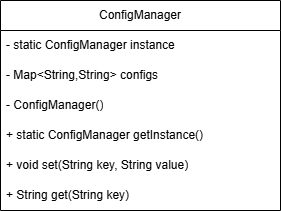

The diagram above was exported from draw.io. Its source (the exported page's mxGraphModel, read from the mxfile embedded in the PNG):
<mxGraphModel dx="1106" dy="605" grid="1" gridSize="10" guides="1" tooltips="1" connect="1" arrows="1" fold="1" page="1" pageScale="1" pageWidth="827" pageHeight="1169" math="0" shadow="0">
  <root>
    <mxCell id="0" />
    <mxCell id="1" parent="0" />
    <mxCell id="nl7i4QgPKzpMoQTm3dH2-1" parent="1" style="swimlane;fontStyle=0;childLayout=stackLayout;horizontal=1;startSize=30;horizontalStack=0;resizeParent=1;resizeParentMax=0;resizeLast=0;collapsible=1;marginBottom=0;whiteSpace=wrap;html=1;" value="ConfigManager" vertex="1">
      <mxGeometry height="210" width="280" x="210" y="140" as="geometry" />
    </mxCell>
    <mxCell id="nl7i4QgPKzpMoQTm3dH2-2" parent="nl7i4QgPKzpMoQTm3dH2-1" style="text;strokeColor=none;fillColor=none;align=left;verticalAlign=middle;spacingLeft=4;spacingRight=4;overflow=hidden;points=[[0,0.5],[1,0.5]];portConstraint=eastwest;rotatable=0;whiteSpace=wrap;html=1;" value="- static ConfigManager instance" vertex="1">
      <mxGeometry height="30" width="280" y="30" as="geometry" />
    </mxCell>
    <mxCell id="nl7i4QgPKzpMoQTm3dH2-3" parent="nl7i4QgPKzpMoQTm3dH2-1" style="text;strokeColor=none;fillColor=none;align=left;verticalAlign=middle;spacingLeft=4;spacingRight=4;overflow=hidden;points=[[0,0.5],[1,0.5]];portConstraint=eastwest;rotatable=0;whiteSpace=wrap;html=1;" value="- Map&amp;lt;String,String&amp;gt; configs" vertex="1">
      <mxGeometry height="30" width="280" y="60" as="geometry" />
    </mxCell>
    <mxCell id="nl7i4QgPKzpMoQTm3dH2-7" parent="nl7i4QgPKzpMoQTm3dH2-1" style="text;strokeColor=none;fillColor=none;align=left;verticalAlign=middle;spacingLeft=4;spacingRight=4;overflow=hidden;points=[[0,0.5],[1,0.5]];portConstraint=eastwest;rotatable=0;whiteSpace=wrap;html=1;" value="- ConfigManager()" vertex="1">
      <mxGeometry height="30" width="280" y="90" as="geometry" />
    </mxCell>
    <mxCell id="nl7i4QgPKzpMoQTm3dH2-6" parent="nl7i4QgPKzpMoQTm3dH2-1" style="text;strokeColor=none;fillColor=none;align=left;verticalAlign=middle;spacingLeft=4;spacingRight=4;overflow=hidden;points=[[0,0.5],[1,0.5]];portConstraint=eastwest;rotatable=0;whiteSpace=wrap;html=1;" value="+ static ConfigManager getInstance()" vertex="1">
      <mxGeometry height="30" width="280" y="120" as="geometry" />
    </mxCell>
    <mxCell id="nl7i4QgPKzpMoQTm3dH2-8" parent="nl7i4QgPKzpMoQTm3dH2-1" style="text;strokeColor=none;fillColor=none;align=left;verticalAlign=middle;spacingLeft=4;spacingRight=4;overflow=hidden;points=[[0,0.5],[1,0.5]];portConstraint=eastwest;rotatable=0;whiteSpace=wrap;html=1;" value="+ void set(String key, String value)" vertex="1">
      <mxGeometry height="30" width="280" y="150" as="geometry" />
    </mxCell>
    <mxCell id="nl7i4QgPKzpMoQTm3dH2-4" parent="nl7i4QgPKzpMoQTm3dH2-1" style="text;strokeColor=none;fillColor=none;align=left;verticalAlign=middle;spacingLeft=4;spacingRight=4;overflow=hidden;points=[[0,0.5],[1,0.5]];portConstraint=eastwest;rotatable=0;whiteSpace=wrap;html=1;" value="+ String get(String key)" vertex="1">
      <mxGeometry height="30" width="280" y="180" as="geometry" />
    </mxCell>
  </root>
</mxGraphModel>